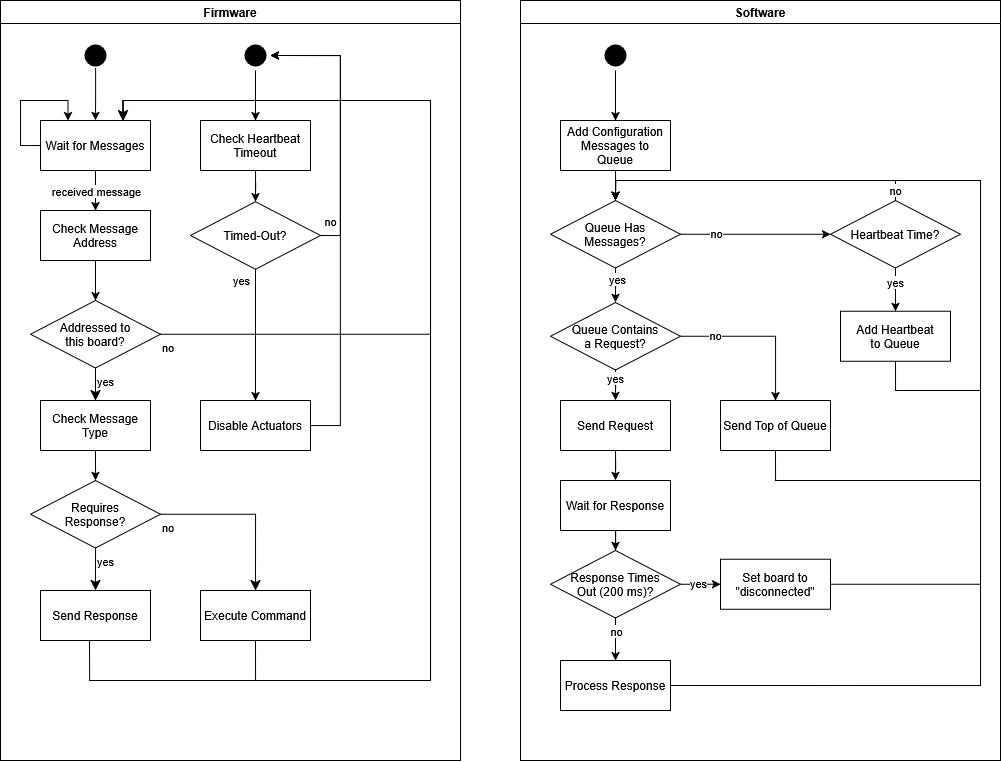

The diagram above was exported from draw.io. Its source (the exported page's mxGraphModel, read from the mxfile embedded in the PNG):
<mxGraphModel dx="1664" dy="940" grid="1" gridSize="10" guides="1" tooltips="1" connect="1" arrows="1" fold="1" page="1" pageScale="1" pageWidth="1100" pageHeight="850" background="none" math="0" shadow="0">
  <root>
    <mxCell id="0" />
    <mxCell id="1" parent="0" />
    <mxCell id="2" parent="1" style="swimlane;whiteSpace=wrap" value="Firmware" vertex="1">
      <mxGeometry height="760" width="460" x="40" y="40" as="geometry">
        <mxRectangle height="30" width="90" x="164.5" y="128" as="alternateBounds" />
      </mxGeometry>
    </mxCell>
    <mxCell id="C3wfwV8znQgtbWofxl2D-44" edge="1" parent="2" source="5" style="edgeStyle=orthogonalEdgeStyle;rounded=0;orthogonalLoop=1;jettySize=auto;html=1;entryX=0.5;entryY=0;entryDx=0;entryDy=0;exitX=0.506;exitY=0.932;exitDx=0;exitDy=0;exitPerimeter=0;" target="7">
      <mxGeometry relative="1" as="geometry" />
    </mxCell>
    <mxCell id="5" parent="2" style="ellipse;shape=startState;fillColor=#000000;strokeColor=none;" value="" vertex="1">
      <mxGeometry height="30" width="30" x="80" y="40" as="geometry" />
    </mxCell>
    <mxCell id="C3wfwV8znQgtbWofxl2D-49" edge="1" parent="2" source="7" style="edgeStyle=orthogonalEdgeStyle;rounded=0;orthogonalLoop=1;jettySize=auto;html=1;" target="8">
      <mxGeometry relative="1" as="geometry" />
    </mxCell>
    <mxCell id="C3wfwV8znQgtbWofxl2D-92" connectable="0" parent="C3wfwV8znQgtbWofxl2D-49" style="edgeLabel;html=1;align=center;verticalAlign=middle;resizable=0;points=[];" value="&lt;div&gt;received message&lt;/div&gt;" vertex="1">
      <mxGeometry relative="1" x="0.2251" as="geometry">
        <mxPoint y="-4" as="offset" />
      </mxGeometry>
    </mxCell>
    <mxCell id="C3wfwV8znQgtbWofxl2D-91" edge="1" parent="2" source="7" style="edgeStyle=orthogonalEdgeStyle;rounded=0;orthogonalLoop=1;jettySize=auto;html=1;exitX=0;exitY=0.5;exitDx=0;exitDy=0;entryX=0.25;entryY=0;entryDx=0;entryDy=0;" target="7">
      <mxGeometry relative="1" as="geometry">
        <Array as="points">
          <mxPoint x="20" y="145" />
          <mxPoint x="20" y="100" />
          <mxPoint x="68" y="100" />
        </Array>
        <mxPoint x="120" y="110" as="targetPoint" />
      </mxGeometry>
    </mxCell>
    <mxCell id="7" parent="2" style="" value="Wait for Messages" vertex="1">
      <mxGeometry height="50" width="110" x="40" y="120" as="geometry" />
    </mxCell>
    <mxCell id="8" parent="2" style="" value="Check Message&#10;Address" vertex="1">
      <mxGeometry height="50" width="110" x="40" y="210" as="geometry" />
    </mxCell>
    <mxCell id="C3wfwV8znQgtbWofxl2D-90" edge="1" parent="2" source="10" style="edgeStyle=orthogonalEdgeStyle;rounded=0;orthogonalLoop=1;jettySize=auto;html=1;entryX=0.75;entryY=0;entryDx=0;entryDy=0;exitX=0.5;exitY=1;exitDx=0;exitDy=0;" target="7">
      <mxGeometry relative="1" as="geometry">
        <Array as="points">
          <mxPoint x="255" y="680" />
          <mxPoint x="430" y="680" />
          <mxPoint x="430" y="100" />
          <mxPoint x="123" y="100" />
        </Array>
        <mxPoint x="300" y="580" as="targetPoint" />
      </mxGeometry>
    </mxCell>
    <mxCell id="10" parent="2" style="" value="Execute Command" vertex="1">
      <mxGeometry height="50" width="110" x="200" y="590" as="geometry" />
    </mxCell>
    <mxCell id="C3wfwV8znQgtbWofxl2D-99" edge="1" parent="2" source="C3wfwV8znQgtbWofxl2D-48" style="edgeStyle=orthogonalEdgeStyle;rounded=0;orthogonalLoop=1;jettySize=auto;html=1;entryX=1;entryY=0.5;entryDx=0;entryDy=0;" target="C3wfwV8znQgtbWofxl2D-95">
      <mxGeometry relative="1" as="geometry">
        <Array as="points">
          <mxPoint x="340" y="425" />
          <mxPoint x="340" y="55" />
        </Array>
      </mxGeometry>
    </mxCell>
    <mxCell id="C3wfwV8znQgtbWofxl2D-48" parent="2" style="" value="Disable Actuators" vertex="1">
      <mxGeometry height="50" width="110" x="200" y="400" as="geometry" />
    </mxCell>
    <mxCell id="C3wfwV8znQgtbWofxl2D-86" edge="1" parent="2" source="C3wfwV8znQgtbWofxl2D-45" style="edgeStyle=orthogonalEdgeStyle;rounded=0;orthogonalLoop=1;jettySize=auto;html=1;entryX=0.5;entryY=0;entryDx=0;entryDy=0;" target="C3wfwV8znQgtbWofxl2D-85">
      <mxGeometry relative="1" as="geometry" />
    </mxCell>
    <mxCell id="C3wfwV8znQgtbWofxl2D-45" parent="2" style="" value="Check Message&#10;Type" vertex="1">
      <mxGeometry height="50" width="110" x="40" y="400" as="geometry" />
    </mxCell>
    <mxCell id="C3wfwV8znQgtbWofxl2D-89" edge="1" parent="2" source="C3wfwV8znQgtbWofxl2D-46" style="edgeStyle=orthogonalEdgeStyle;rounded=0;orthogonalLoop=1;jettySize=auto;html=1;entryX=0.75;entryY=0;entryDx=0;entryDy=0;exitX=0.445;exitY=0.92;exitDx=0;exitDy=0;exitPerimeter=0;" target="7">
      <mxGeometry relative="1" as="geometry">
        <Array as="points">
          <mxPoint x="89" y="680" />
          <mxPoint x="430" y="680" />
          <mxPoint x="430" y="100" />
          <mxPoint x="123" y="100" />
        </Array>
      </mxGeometry>
    </mxCell>
    <mxCell id="C3wfwV8znQgtbWofxl2D-46" parent="2" style="" value="Send Response" vertex="1">
      <mxGeometry height="50" width="110" x="40" y="590" as="geometry" />
    </mxCell>
    <mxCell id="C3wfwV8znQgtbWofxl2D-97" edge="1" parent="2" source="C3wfwV8znQgtbWofxl2D-47" style="edgeStyle=orthogonalEdgeStyle;rounded=0;orthogonalLoop=1;jettySize=auto;html=1;entryX=0.5;entryY=0;entryDx=0;entryDy=0;" target="C3wfwV8znQgtbWofxl2D-94">
      <mxGeometry relative="1" as="geometry" />
    </mxCell>
    <mxCell id="C3wfwV8znQgtbWofxl2D-47" parent="2" style="" value="Check Heartbeat&#10;Timeout" vertex="1">
      <mxGeometry height="50" width="110" x="200" y="120" as="geometry" />
    </mxCell>
    <mxCell id="C3wfwV8znQgtbWofxl2D-78" parent="2" style="rhombus;" value="Addressed to&#10;this board?" vertex="1">
      <mxGeometry height="67.5" width="130" x="30" y="300" as="geometry" />
    </mxCell>
    <mxCell id="C3wfwV8znQgtbWofxl2D-79" edge="1" parent="2" source="C3wfwV8znQgtbWofxl2D-78" style="edgeStyle=orthogonalEdgeStyle;html=1;align=left;verticalAlign=top;endArrow=classic;endSize=8;strokeColor=#000000;rounded=0;entryX=0.5;entryY=0;entryDx=0;entryDy=0;endFill=1;exitX=0.5;exitY=1;exitDx=0;exitDy=0;" target="C3wfwV8znQgtbWofxl2D-45" value="yes">
      <mxGeometry relative="1" x="-1" as="geometry">
        <Array as="points" />
        <mxPoint x="110" y="370" as="sourcePoint" />
        <mxPoint x="290" y="545" as="targetPoint" />
      </mxGeometry>
    </mxCell>
    <mxCell id="C3wfwV8znQgtbWofxl2D-82" edge="1" parent="2" source="8" style="edgeStyle=orthogonalEdgeStyle;rounded=0;orthogonalLoop=1;jettySize=auto;html=1;entryX=0.5;entryY=0;entryDx=0;entryDy=0;" target="C3wfwV8znQgtbWofxl2D-78">
      <mxGeometry relative="1" as="geometry" />
    </mxCell>
    <mxCell id="C3wfwV8znQgtbWofxl2D-84" edge="1" parent="2" source="C3wfwV8znQgtbWofxl2D-78" style="edgeStyle=orthogonalEdgeStyle;html=1;align=left;verticalAlign=top;endArrow=classic;endSize=8;strokeColor=#000000;rounded=0;exitX=1;exitY=0.5;exitDx=0;exitDy=0;entryX=0.75;entryY=0;entryDx=0;entryDy=0;endFill=1;" target="7" value="no">
      <mxGeometry relative="1" x="-1" as="geometry">
        <Array as="points">
          <mxPoint x="430" y="334" />
          <mxPoint x="430" y="100" />
          <mxPoint x="123" y="100" />
        </Array>
        <mxPoint x="210" y="360" as="sourcePoint" />
        <mxPoint x="210" y="397" as="targetPoint" />
      </mxGeometry>
    </mxCell>
    <mxCell id="C3wfwV8znQgtbWofxl2D-85" parent="2" style="rhombus;" value="Requires&#10;Response?" vertex="1">
      <mxGeometry height="67.5" width="130" x="30" y="480" as="geometry" />
    </mxCell>
    <mxCell id="C3wfwV8znQgtbWofxl2D-88" edge="1" parent="2" source="C3wfwV8znQgtbWofxl2D-85" style="edgeStyle=orthogonalEdgeStyle;html=1;align=left;verticalAlign=top;endArrow=classic;endSize=8;strokeColor=#000000;rounded=0;exitX=1;exitY=0.5;exitDx=0;exitDy=0;endFill=1;entryX=0.5;entryY=0;entryDx=0;entryDy=0;" target="10" value="no">
      <mxGeometry relative="1" x="-1" as="geometry">
        <Array as="points">
          <mxPoint x="255" y="514" />
        </Array>
        <mxPoint x="200" y="669" as="sourcePoint" />
        <mxPoint x="280" y="570" as="targetPoint" />
      </mxGeometry>
    </mxCell>
    <mxCell id="C3wfwV8znQgtbWofxl2D-87" edge="1" parent="2" source="C3wfwV8znQgtbWofxl2D-85" style="edgeStyle=orthogonalEdgeStyle;html=1;align=left;verticalAlign=top;endArrow=classic;endSize=8;strokeColor=#000000;rounded=0;exitX=0.5;exitY=1;exitDx=0;exitDy=0;entryX=0.5;entryY=0;entryDx=0;entryDy=0;endFill=1;" target="C3wfwV8znQgtbWofxl2D-46" value="yes">
      <mxGeometry relative="1" x="-1" as="geometry">
        <Array as="points">
          <mxPoint x="95" y="580" />
          <mxPoint x="95" y="580" />
        </Array>
        <mxPoint x="110" y="560" as="sourcePoint" />
        <mxPoint x="110" y="597" as="targetPoint" />
      </mxGeometry>
    </mxCell>
    <mxCell id="C3wfwV8znQgtbWofxl2D-98" edge="1" parent="2" source="C3wfwV8znQgtbWofxl2D-94" style="edgeStyle=orthogonalEdgeStyle;rounded=0;orthogonalLoop=1;jettySize=auto;html=1;exitX=0.5;exitY=1;exitDx=0;exitDy=0;entryX=0.5;entryY=0;entryDx=0;entryDy=0;" target="C3wfwV8znQgtbWofxl2D-48">
      <mxGeometry relative="1" as="geometry" />
    </mxCell>
    <mxCell id="C3wfwV8znQgtbWofxl2D-101" connectable="0" parent="C3wfwV8znQgtbWofxl2D-98" style="edgeLabel;html=1;align=center;verticalAlign=middle;resizable=0;points=[];" value="&lt;div&gt;yes&lt;/div&gt;" vertex="1">
      <mxGeometry relative="1" x="-0.8637" as="geometry">
        <mxPoint x="-15" y="1" as="offset" />
      </mxGeometry>
    </mxCell>
    <mxCell id="C3wfwV8znQgtbWofxl2D-100" edge="1" parent="2" source="C3wfwV8znQgtbWofxl2D-94" style="edgeStyle=orthogonalEdgeStyle;rounded=0;orthogonalLoop=1;jettySize=auto;html=1;entryX=1;entryY=0.5;entryDx=0;entryDy=0;exitX=1;exitY=0.5;exitDx=0;exitDy=0;" target="C3wfwV8znQgtbWofxl2D-95">
      <mxGeometry relative="1" as="geometry" />
    </mxCell>
    <mxCell id="C3wfwV8znQgtbWofxl2D-102" connectable="0" parent="C3wfwV8znQgtbWofxl2D-100" style="edgeLabel;html=1;align=center;verticalAlign=middle;resizable=0;points=[];" value="no" vertex="1">
      <mxGeometry relative="1" x="-0.9547" as="geometry">
        <mxPoint x="4" y="-15" as="offset" />
      </mxGeometry>
    </mxCell>
    <mxCell id="C3wfwV8znQgtbWofxl2D-94" parent="2" style="rhombus;" value="Timed-Out?" vertex="1">
      <mxGeometry height="67.5" width="130" x="190" y="201.25" as="geometry" />
    </mxCell>
    <mxCell id="C3wfwV8znQgtbWofxl2D-96" edge="1" parent="2" source="C3wfwV8znQgtbWofxl2D-95" style="edgeStyle=orthogonalEdgeStyle;rounded=0;orthogonalLoop=1;jettySize=auto;html=1;entryX=0.5;entryY=0;entryDx=0;entryDy=0;exitX=0.5;exitY=1;exitDx=0;exitDy=0;" target="C3wfwV8znQgtbWofxl2D-47">
      <mxGeometry relative="1" as="geometry" />
    </mxCell>
    <mxCell id="C3wfwV8znQgtbWofxl2D-95" parent="2" style="ellipse;shape=startState;fillColor=#000000;strokeColor=none;" value="" vertex="1">
      <mxGeometry height="30" width="30" x="240" y="40" as="geometry" />
    </mxCell>
    <mxCell id="3" parent="1" style="swimlane;whiteSpace=wrap" value="Software" vertex="1">
      <mxGeometry height="760" width="480" x="560" y="40" as="geometry" />
    </mxCell>
    <mxCell id="C3wfwV8znQgtbWofxl2D-41" edge="1" parent="3" source="13" style="edgeStyle=orthogonalEdgeStyle;rounded=0;orthogonalLoop=1;jettySize=auto;html=1;entryX=0.5;entryY=0;entryDx=0;entryDy=0;exitX=0.5;exitY=1;exitDx=0;exitDy=0;" target="15">
      <mxGeometry relative="1" as="geometry" />
    </mxCell>
    <mxCell id="13" parent="3" style="ellipse;shape=startState;fillColor=#000000;strokeColor=none;" value="" vertex="1">
      <mxGeometry height="30" width="30" x="80" y="40" as="geometry" />
    </mxCell>
    <mxCell id="C3wfwV8znQgtbWofxl2D-42" edge="1" parent="3" source="15" style="edgeStyle=orthogonalEdgeStyle;rounded=0;orthogonalLoop=1;jettySize=auto;html=1;entryX=0.5;entryY=0;entryDx=0;entryDy=0;">
      <mxGeometry relative="1" as="geometry">
        <mxPoint x="95" y="200" as="targetPoint" />
      </mxGeometry>
    </mxCell>
    <mxCell id="15" parent="3" style="" value="Add Configuration&#10;Messages to&#10;Queue" vertex="1">
      <mxGeometry height="50" width="110" x="40" y="120" as="geometry" />
    </mxCell>
    <mxCell id="C3wfwV8znQgtbWofxl2D-116" edge="1" parent="3" source="21" style="edgeStyle=orthogonalEdgeStyle;rounded=0;orthogonalLoop=1;jettySize=auto;html=1;" target="C3wfwV8znQgtbWofxl2D-51">
      <mxGeometry relative="1" as="geometry" />
    </mxCell>
    <mxCell id="C3wfwV8znQgtbWofxl2D-118" connectable="0" parent="C3wfwV8znQgtbWofxl2D-116" style="edgeLabel;html=1;align=center;verticalAlign=middle;resizable=0;points=[];" value="no" vertex="1">
      <mxGeometry relative="1" x="-0.5769" y="1" as="geometry">
        <mxPoint as="offset" />
      </mxGeometry>
    </mxCell>
    <mxCell id="C3wfwV8znQgtbWofxl2D-117" edge="1" parent="3" source="21" style="edgeStyle=orthogonalEdgeStyle;rounded=0;orthogonalLoop=1;jettySize=auto;html=1;entryX=0.5;entryY=0;entryDx=0;entryDy=0;" target="C3wfwV8znQgtbWofxl2D-76">
      <mxGeometry relative="1" as="geometry" />
    </mxCell>
    <mxCell id="C3wfwV8znQgtbWofxl2D-119" connectable="0" parent="C3wfwV8znQgtbWofxl2D-117" style="edgeLabel;html=1;align=center;verticalAlign=middle;resizable=0;points=[];" value="yes" vertex="1">
      <mxGeometry relative="1" x="-0.6723" y="-1" as="geometry">
        <mxPoint as="offset" />
      </mxGeometry>
    </mxCell>
    <mxCell id="21" parent="3" style="rhombus;" value="Queue Contains&#10;a Request?" vertex="1">
      <mxGeometry height="67.5" width="130" x="30" y="302" as="geometry" />
    </mxCell>
    <mxCell id="C3wfwV8znQgtbWofxl2D-110" edge="1" parent="3" source="C3wfwV8znQgtbWofxl2D-51" style="edgeStyle=orthogonalEdgeStyle;rounded=0;orthogonalLoop=1;jettySize=auto;html=1;entryX=0.5;entryY=0;entryDx=0;entryDy=0;exitX=0.5;exitY=1;exitDx=0;exitDy=0;" target="C3wfwV8znQgtbWofxl2D-103">
      <mxGeometry relative="1" as="geometry">
        <Array as="points">
          <mxPoint x="255" y="480" />
          <mxPoint x="460" y="480" />
          <mxPoint x="460" y="180" />
          <mxPoint x="95" y="180" />
        </Array>
      </mxGeometry>
    </mxCell>
    <mxCell id="C3wfwV8znQgtbWofxl2D-51" parent="3" style="" value="Send Top of Queue" vertex="1">
      <mxGeometry height="50" width="110" x="200" y="400" as="geometry" />
    </mxCell>
    <mxCell id="C3wfwV8znQgtbWofxl2D-122" edge="1" parent="3" source="C3wfwV8znQgtbWofxl2D-50" style="edgeStyle=orthogonalEdgeStyle;rounded=0;orthogonalLoop=1;jettySize=auto;html=1;entryX=0.5;entryY=0;entryDx=0;entryDy=0;" target="C3wfwV8znQgtbWofxl2D-77">
      <mxGeometry relative="1" as="geometry" />
    </mxCell>
    <mxCell id="C3wfwV8znQgtbWofxl2D-50" parent="3" style="" value="Wait for Response" vertex="1">
      <mxGeometry height="50" width="110" x="40" y="480" as="geometry" />
    </mxCell>
    <mxCell id="C3wfwV8znQgtbWofxl2D-123" edge="1" parent="3" source="C3wfwV8znQgtbWofxl2D-76" style="edgeStyle=orthogonalEdgeStyle;rounded=0;orthogonalLoop=1;jettySize=auto;html=1;entryX=0.5;entryY=0;entryDx=0;entryDy=0;" target="C3wfwV8znQgtbWofxl2D-50">
      <mxGeometry relative="1" as="geometry" />
    </mxCell>
    <mxCell id="C3wfwV8znQgtbWofxl2D-76" parent="3" style="" value="Send Request" vertex="1">
      <mxGeometry height="50" width="110" x="40" y="400" as="geometry" />
    </mxCell>
    <mxCell id="C3wfwV8znQgtbWofxl2D-108" edge="1" parent="3" source="C3wfwV8znQgtbWofxl2D-52" style="edgeStyle=orthogonalEdgeStyle;rounded=0;orthogonalLoop=1;jettySize=auto;html=1;entryX=0.5;entryY=0;entryDx=0;entryDy=0;exitX=0.5;exitY=1;exitDx=0;exitDy=0;" target="C3wfwV8znQgtbWofxl2D-103">
      <mxGeometry relative="1" as="geometry">
        <Array as="points">
          <mxPoint x="375" y="390" />
          <mxPoint x="460" y="390" />
          <mxPoint x="460" y="180" />
          <mxPoint x="95" y="180" />
        </Array>
      </mxGeometry>
    </mxCell>
    <mxCell id="C3wfwV8znQgtbWofxl2D-52" parent="3" style="" value="Add Heartbeat&#10;to Queue" vertex="1">
      <mxGeometry height="50" width="110" x="320" y="310.75" as="geometry" />
    </mxCell>
    <mxCell id="C3wfwV8znQgtbWofxl2D-120" edge="1" parent="3" source="C3wfwV8znQgtbWofxl2D-77" style="edgeStyle=orthogonalEdgeStyle;rounded=0;orthogonalLoop=1;jettySize=auto;html=1;entryX=0;entryY=0.5;entryDx=0;entryDy=0;" target="C3wfwV8znQgtbWofxl2D-54">
      <mxGeometry relative="1" as="geometry" />
    </mxCell>
    <mxCell id="C3wfwV8znQgtbWofxl2D-127" connectable="0" parent="C3wfwV8znQgtbWofxl2D-120" style="edgeLabel;html=1;align=center;verticalAlign=middle;resizable=0;points=[];" value="yes" vertex="1">
      <mxGeometry relative="1" x="-0.0999" y="1" as="geometry">
        <mxPoint as="offset" />
      </mxGeometry>
    </mxCell>
    <mxCell id="C3wfwV8znQgtbWofxl2D-121" edge="1" parent="3" source="C3wfwV8znQgtbWofxl2D-77" style="edgeStyle=orthogonalEdgeStyle;rounded=0;orthogonalLoop=1;jettySize=auto;html=1;entryX=0.5;entryY=0;entryDx=0;entryDy=0;" target="C3wfwV8znQgtbWofxl2D-55">
      <mxGeometry relative="1" as="geometry" />
    </mxCell>
    <mxCell id="C3wfwV8znQgtbWofxl2D-128" connectable="0" parent="C3wfwV8znQgtbWofxl2D-121" style="edgeLabel;html=1;align=center;verticalAlign=middle;resizable=0;points=[];" value="no" vertex="1">
      <mxGeometry relative="1" x="0.6048" y="1" as="geometry">
        <mxPoint x="-1" y="-21" as="offset" />
      </mxGeometry>
    </mxCell>
    <mxCell id="C3wfwV8znQgtbWofxl2D-77" parent="3" style="rhombus;" value="Response Times&#10;Out (200 ms)?" vertex="1">
      <mxGeometry height="67.5" width="130" x="30" y="550" as="geometry" />
    </mxCell>
    <mxCell id="C3wfwV8znQgtbWofxl2D-124" edge="1" parent="3" source="C3wfwV8znQgtbWofxl2D-54" style="edgeStyle=orthogonalEdgeStyle;rounded=0;orthogonalLoop=1;jettySize=auto;html=1;entryX=0.5;entryY=0;entryDx=0;entryDy=0;" target="C3wfwV8znQgtbWofxl2D-103">
      <mxGeometry relative="1" as="geometry">
        <Array as="points">
          <mxPoint x="460" y="584" />
          <mxPoint x="460" y="180" />
          <mxPoint x="95" y="180" />
        </Array>
      </mxGeometry>
    </mxCell>
    <mxCell id="C3wfwV8znQgtbWofxl2D-54" parent="3" style="" value="Set board to&#10;&quot;disconnected&quot;" vertex="1">
      <mxGeometry height="50" width="110" x="200" y="558.75" as="geometry" />
    </mxCell>
    <mxCell id="C3wfwV8znQgtbWofxl2D-106" edge="1" parent="3" source="C3wfwV8znQgtbWofxl2D-103" style="edgeStyle=orthogonalEdgeStyle;rounded=0;orthogonalLoop=1;jettySize=auto;html=1;entryX=0;entryY=0.5;entryDx=0;entryDy=0;" target="C3wfwV8znQgtbWofxl2D-104">
      <mxGeometry relative="1" as="geometry" />
    </mxCell>
    <mxCell id="C3wfwV8znQgtbWofxl2D-113" connectable="0" parent="C3wfwV8znQgtbWofxl2D-106" style="edgeLabel;html=1;align=center;verticalAlign=middle;resizable=0;points=[];" value="no" vertex="1">
      <mxGeometry relative="1" x="-0.5256" y="1" as="geometry">
        <mxPoint as="offset" />
      </mxGeometry>
    </mxCell>
    <mxCell id="C3wfwV8znQgtbWofxl2D-114" edge="1" parent="3" source="C3wfwV8znQgtbWofxl2D-103" style="edgeStyle=orthogonalEdgeStyle;rounded=0;orthogonalLoop=1;jettySize=auto;html=1;entryX=0.5;entryY=0;entryDx=0;entryDy=0;" target="21">
      <mxGeometry relative="1" as="geometry" />
    </mxCell>
    <mxCell id="C3wfwV8znQgtbWofxl2D-115" connectable="0" parent="C3wfwV8znQgtbWofxl2D-114" style="edgeLabel;html=1;align=center;verticalAlign=middle;resizable=0;points=[];" value="yes" vertex="1">
      <mxGeometry relative="1" x="-0.5348" y="1" as="geometry">
        <mxPoint as="offset" />
      </mxGeometry>
    </mxCell>
    <mxCell id="C3wfwV8znQgtbWofxl2D-103" parent="3" style="rhombus;" value="Queue Has&#10;Messages?" vertex="1">
      <mxGeometry height="67.5" width="130" x="30" y="200" as="geometry" />
    </mxCell>
    <mxCell id="C3wfwV8znQgtbWofxl2D-126" edge="1" parent="3" source="C3wfwV8znQgtbWofxl2D-55" style="edgeStyle=orthogonalEdgeStyle;rounded=0;orthogonalLoop=1;jettySize=auto;html=1;entryX=0.5;entryY=0;entryDx=0;entryDy=0;exitX=1;exitY=0.5;exitDx=0;exitDy=0;" target="C3wfwV8znQgtbWofxl2D-103">
      <mxGeometry relative="1" as="geometry">
        <Array as="points">
          <mxPoint x="460" y="685" />
          <mxPoint x="460" y="180" />
          <mxPoint x="95" y="180" />
        </Array>
      </mxGeometry>
    </mxCell>
    <mxCell id="C3wfwV8znQgtbWofxl2D-55" parent="3" style="" value="Process Response" vertex="1">
      <mxGeometry height="50" width="110" x="40" y="660" as="geometry" />
    </mxCell>
    <mxCell id="C3wfwV8znQgtbWofxl2D-105" edge="1" parent="3" source="C3wfwV8znQgtbWofxl2D-104" style="edgeStyle=orthogonalEdgeStyle;rounded=0;orthogonalLoop=1;jettySize=auto;html=1;entryX=0.5;entryY=0;entryDx=0;entryDy=0;exitX=0.5;exitY=0;exitDx=0;exitDy=0;" target="C3wfwV8znQgtbWofxl2D-103">
      <mxGeometry relative="1" as="geometry" />
    </mxCell>
    <mxCell id="C3wfwV8znQgtbWofxl2D-111" connectable="0" parent="C3wfwV8znQgtbWofxl2D-105" style="edgeLabel;html=1;align=center;verticalAlign=middle;resizable=0;points=[];" value="no" vertex="1">
      <mxGeometry relative="1" x="-0.9354" y="1" as="geometry">
        <mxPoint as="offset" />
      </mxGeometry>
    </mxCell>
    <mxCell id="C3wfwV8znQgtbWofxl2D-107" edge="1" parent="3" source="C3wfwV8znQgtbWofxl2D-104" style="edgeStyle=orthogonalEdgeStyle;rounded=0;orthogonalLoop=1;jettySize=auto;html=1;entryX=0.5;entryY=0;entryDx=0;entryDy=0;" target="C3wfwV8znQgtbWofxl2D-52">
      <mxGeometry relative="1" as="geometry" />
    </mxCell>
    <mxCell id="C3wfwV8znQgtbWofxl2D-112" connectable="0" parent="C3wfwV8znQgtbWofxl2D-107" style="edgeLabel;html=1;align=center;verticalAlign=middle;resizable=0;points=[];" value="yes" vertex="1">
      <mxGeometry relative="1" x="-0.3431" y="-1" as="geometry">
        <mxPoint as="offset" />
      </mxGeometry>
    </mxCell>
    <mxCell id="C3wfwV8znQgtbWofxl2D-104" parent="3" style="rhombus;" value="Heartbeat Time?" vertex="1">
      <mxGeometry height="67.5" width="130" x="310" y="200" as="geometry" />
    </mxCell>
  </root>
</mxGraphModel>